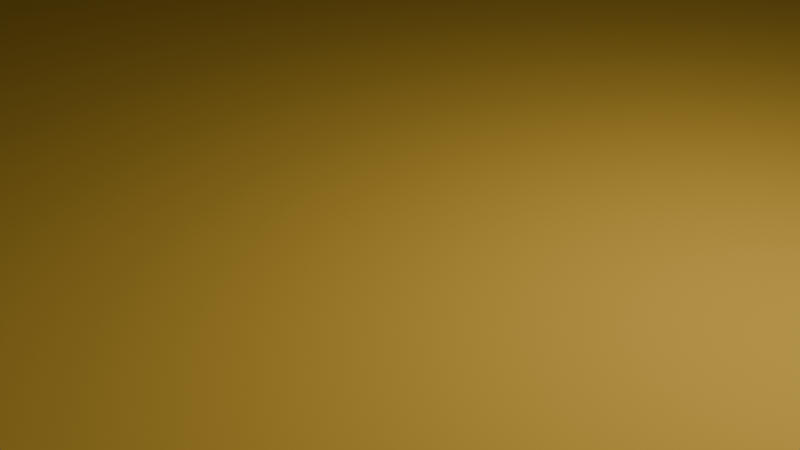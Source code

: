 # Source: Savannah.blend  (saved by Blender 4.5.87; exported with 4.5.12 LTS)
import bpy
from mathutils import Matrix  # noqa: F401  (used for matrix-valued properties, if any)

bpy.ops.wm.read_factory_settings(use_empty=True)
scene = bpy.context.scene
scene.name = 'Scene'

# ---- collections
col_collection = bpy.data.collections.new('Collection'); scene.collection.children.link(col_collection)
col_savannah_area = bpy.data.collections.new('Savannah Area'); scene.collection.children.link(col_savannah_area)

# ---- materials (node trees are filled in below, after node groups)
mat_mat_savannah_road = bpy.data.materials.new('mat_savannah_road')
mat_mat_savannah_base = bpy.data.materials.new('mat_savannah_base')
mat_mat_savannah_rocks = bpy.data.materials.new('mat_savannah_rocks')
mat_mat_savannah_tree = bpy.data.materials.new('mat_savannah_tree')
mat_mat_jeep_wheels = bpy.data.materials.new('mat_jeep_wheels')
mat_mat_chasis_body = bpy.data.materials.new('mat_chasis_body')

# ---- node groups
ng_road_generator = bpy.data.node_groups.new('Road Generator', 'GeometryNodeTree')
_s = ng_road_generator.interface.new_socket(name='Geometry', in_out='OUTPUT', socket_type='NodeSocketGeometry')
_s = ng_road_generator.interface.new_socket(name='Geometry', in_out='INPUT', socket_type='NodeSocketGeometry')
ng_road_generator.is_modifier = True
_N = ng_road_generator.nodes; _L = ng_road_generator.links
n0 = _N.new('NodeGroupInput'); n0.name = 'Group Input'; n0.location = (-509, 95)
n1 = _N.new('NodeGroupOutput'); n1.name = 'Group Output'; n1.location = (268, 5)
n2 = _N.new('GeometryNodeCurveToMesh'); n2.name = 'Curve to Mesh'; n2.location = (-29, 5)
n3 = _N.new('GeometryNodeCurvePrimitiveLine'); n3.name = 'Curve Line'; n3.location = (-418, -126)
n3.inputs[0].default_value = (-5.7, 0.0, 0.0)
n3.inputs[1].default_value = (4.7, 0.0, 0.0)
n4 = _N.new('GeometryNodeStoreNamedAttribute'); n4.name = 'Store Named Attribute'; n4.location = (-267, 116)
n4.inputs[2].default_value = 'GradientX'
n4.inputs[3].default_value = 1.0
n5 = _N.new('GeometryNodeStoreNamedAttribute'); n5.name = 'Store Named Attribute.001'; n5.location = (-217, -77)
n5.inputs[2].default_value = 'GradientY'
_L.new(n4.outputs[0], n2.inputs[0])
_L.new(n5.outputs[0], n2.inputs[1])
_L.new(n0.outputs[0], n4.inputs[0])
_L.new(n3.outputs[0], n5.inputs[0])
_L.new(n2.outputs[0], n1.inputs[0])
n1.is_active_output = True

# ---- material node trees
mat_mat_savannah_road.use_nodes = True; mat_mat_savannah_road.node_tree.nodes.clear()
_N = mat_mat_savannah_road.node_tree.nodes; _L = mat_mat_savannah_road.node_tree.links
n0 = _N.new('ShaderNodeBsdfPrincipled'); n0.name = 'Principled BSDF'; n0.location = (-255, 104)
n0.inputs[0].default_value = (0.6338, 0.4034, 0.0912, 1.0)
n0.inputs[2].default_value = 1.0
n1 = _N.new('ShaderNodeOutputMaterial'); n1.name = 'Material Output'; n1.location = (200, 100)
_L.new(n0.outputs[0], n1.inputs[0])
n1.is_active_output = True
mat_mat_savannah_base.use_nodes = True; mat_mat_savannah_base.node_tree.nodes.clear()
_N = mat_mat_savannah_base.node_tree.nodes; _L = mat_mat_savannah_base.node_tree.links
n0 = _N.new('ShaderNodeBsdfPrincipled'); n0.name = 'Principled BSDF'; n0.location = (-232, 126)
n0.inputs[0].default_value = (0.6964, 0.4312, 0.06168, 1.0)
n0.inputs[2].default_value = 1.0
n0.inputs[3].default_value = 1.0
n1 = _N.new('ShaderNodeOutputMaterial'); n1.name = 'Material Output'; n1.location = (200, 100)
_L.new(n0.outputs[0], n1.inputs[0])
n1.is_active_output = True
mat_mat_savannah_rocks.use_nodes = True; mat_mat_savannah_rocks.node_tree.nodes.clear()
_N = mat_mat_savannah_rocks.node_tree.nodes; _L = mat_mat_savannah_rocks.node_tree.links
n0 = _N.new('ShaderNodeBsdfPrincipled'); n0.name = 'Principled BSDF'; n0.location = (-200, 100)
n0.inputs[0].default_value = (0.2639, 0.2639, 0.2639, 1.0)
n0.inputs[2].default_value = 1.0
n1 = _N.new('ShaderNodeOutputMaterial'); n1.name = 'Material Output'; n1.location = (200, 100)
_L.new(n0.outputs[0], n1.inputs[0])
n1.is_active_output = True
mat_mat_savannah_tree.use_nodes = True; mat_mat_savannah_tree.node_tree.nodes.clear()
_N = mat_mat_savannah_tree.node_tree.nodes; _L = mat_mat_savannah_tree.node_tree.links
n0 = _N.new('ShaderNodeBsdfPrincipled'); n0.name = 'Principled BSDF'; n0.location = (-200, 100)
n0.inputs[0].default_value = (0.2706, 0.07846, 0.04273, 1.0)
n0.inputs[2].default_value = 1.0
n1 = _N.new('ShaderNodeOutputMaterial'); n1.name = 'Material Output'; n1.location = (200, 100)
_L.new(n0.outputs[0], n1.inputs[0])
n1.is_active_output = True
mat_mat_jeep_wheels.use_nodes = True; mat_mat_jeep_wheels.node_tree.nodes.clear()
_N = mat_mat_jeep_wheels.node_tree.nodes; _L = mat_mat_jeep_wheels.node_tree.links
n0 = _N.new('ShaderNodeBsdfPrincipled'); n0.name = 'Principled BSDF'; n0.location = (-200, 100)
n0.inputs[0].default_value = (0.0, 0.0, 0.0, 1.0)
n0.inputs[2].default_value = 1.0
n1 = _N.new('ShaderNodeOutputMaterial'); n1.name = 'Material Output'; n1.location = (200, 100)
_L.new(n0.outputs[0], n1.inputs[0])
n1.is_active_output = True
mat_mat_chasis_body.use_nodes = True; mat_mat_chasis_body.node_tree.nodes.clear()
_N = mat_mat_chasis_body.node_tree.nodes; _L = mat_mat_chasis_body.node_tree.links
n0 = _N.new('ShaderNodeBsdfPrincipled'); n0.name = 'Principled BSDF'; n0.location = (-200, 100)
n0.inputs[0].default_value = (0.9185, 0.07064, 0.02563, 1.0)
n0.inputs[2].default_value = 1.0
n1 = _N.new('ShaderNodeOutputMaterial'); n1.name = 'Material Output'; n1.location = (200, 100)
_L.new(n0.outputs[0], n1.inputs[0])
n1.is_active_output = True

# ---- world
world_world = bpy.data.worlds.new('World'); scene.world = world_world
world_world.use_nodes = True; world_world.node_tree.nodes.clear()
_N = world_world.node_tree.nodes; _L = world_world.node_tree.links
n0 = _N.new('ShaderNodeOutputWorld'); n0.name = 'World Output'; n0.location = (200, 100)
n1 = _N.new('ShaderNodeBackground'); n1.name = 'Background'; n1.location = (-200, 100)
n1.inputs[0].default_value = (0.05088, 0.05088, 0.05088, 1.0)
_L.new(n1.outputs[0], n0.inputs[0])
n0.is_active_output = True
world_world.color = (0.05088, 0.05088, 0.05088)
world_world.sun_shadow_jitter_overblur = 0.0

# ---- cameras
cam_camera = bpy.data.cameras.new('Camera')
cam_camera.clip_end = 100.0
cam_camera.ortho_scale = 7.314

# ---- lights
light_light = bpy.data.lights.new('Light', 'POINT')
light_light.energy = 1000.0
light_light.shadow_soft_size = 0.1

# ---- meshes
me_cube_001 = bpy.data.meshes.new('Cube.001')
me_cube_001.from_pydata([(-151.2, -151.1, -1.596), (-151.2, -151.1, 1.596), (-151.2, 151.1, -1.596), (-151.2, 151.1, 1.596), (151.2, -151.1, -1.596), (151.2, -151.1, 1.596), (151.2, 151.1, -1.596), (151.2, 151.1, 1.596)], [], [(0, 1, 3, 2), (2, 3, 7, 6), (6, 7, 5, 4), (4, 5, 1, 0), (2, 6, 4, 0), (7, 3, 1, 5)])
_uv = me_cube_001.uv_layers.new(name='UVMap')
_uv.uv.foreach_set('vector', [0.375, 0.0, 0.625, 0.0, 0.625, 0.25, 0.375, 0.25, 0.375, 0.25, 0.625, 0.25, 0.625, 0.5, 0.375, 0.5, 0.375, 0.5, 0.625, 0.5, 0.625, 0.75, 0.375, 0.75, 0.375, 0.75, 0.625, 0.75, 0.625, 1.0, 0.375, 1.0, 0.125, 0.5, 0.375, 0.5, 0.375, 0.75, 0.125, 0.75, 0.625, 0.5, 0.875, 0.5, 0.875, 0.75, 0.625, 0.75])
me_cube_001.materials.append(mat_mat_savannah_base)
me_cube_001.update()
me_cube_020 = bpy.data.meshes.new('Cube.020')
me_cube_020.from_pydata([(-2.835, -1.308, -3.884), (-2.595, -1.049, -0.722), (-1.18, 2.245, -3.497), (-0.9849, 2.386, -0.3867), (3.964, -3.264, -3.896), (2.472, -1.964, -0.3128), (4.08, 2.064, -3.675), (2.32, 1.712, -0.2567), (-2.719, 1.139, -3.974), (-2.835, -0.1929, -3.884), (-2.812, -1.268, -2.808), (-2.644, -1.004, -1.933), (-2.493, -0.02643, -0.524), (-1.485, 0.8943, -0.09231), (-0.4734, 2.964, -1.818), (-0.7329, 2.728, -2.678), (1.996, 2.391, -3.628), (0.5489, 2.633, -3.504), (0.4162, 2.305, -0.359), (1.374, 1.966, -0.1532), (4.407, 1.119, -1.678), (4.596, 1.627, -3.046), (4.189, -1.823, -3.614), (3.896, 0.4762, -3.382), (2.418, 0.358, -0.0377), (2.416, -0.7307, 0.02196), (3.77, -2.681, -1.202), (3.954, -3.266, -2.791), (0.2463, -2.994, -4.536), (2.565, -3.232, -4.003), (1.57, -2.153, -0.09953), (-0.0003169, -1.791, -0.4006), (1.413, 0.4146, 0.5473), (1.453, -0.7741, 0.5797), (0.268, 0.7873, 0.1705), (-0.04831, -0.2931, 0.061), (-0.2874, 1.231, -3.568), (-0.2962, -1.101, -3.952), (1.741, 0.8946, -3.389), (2.033, -1.474, -3.632), (2.559, -3.234, -2.895), (0.2463, -2.994, -3.421), (2.491, -3.27, -1.712), (0.3724, -3.063, -2.16), (4.445, 0.01247, -2.735), (4.758, -2.303, -2.957), (4.372, -0.3851, -1.317), (4.513, -1.922, -1.402), (0.5502, 2.629, -2.539), (2.095, 2.186, -2.934), (0.6154, 2.579, -1.529), (2.289, 2.085, -1.88), (-2.823, -0.1722, -2.789), (-2.585, 1.457, -3.078), (-2.595, 0.06629, -1.837), (-2.365, 1.654, -2.118)], [], [(55, 13, 3, 14), (51, 19, 7, 20), (47, 25, 5, 26), (43, 31, 1, 11), (39, 22, 4, 29), (35, 12, 1, 31), (25, 33, 30, 5), (33, 35, 31, 30), (7, 19, 32, 24), (24, 32, 33, 25), (19, 18, 34, 32), (32, 34, 35, 33), (18, 3, 13, 34), (34, 13, 12, 35), (9, 37, 28, 0), (37, 39, 29, 28), (2, 17, 36, 8), (8, 36, 37, 9), (17, 16, 38, 36), (36, 38, 39, 37), (16, 6, 23, 38), (38, 23, 22, 39), (28, 41, 10, 0), (41, 43, 11, 10), (4, 27, 40, 29), (29, 40, 41, 28), (27, 26, 42, 40), (40, 42, 43, 41), (26, 5, 30, 42), (42, 30, 31, 43), (22, 45, 27, 4), (45, 47, 26, 27), (6, 21, 44, 23), (23, 44, 45, 22), (21, 20, 46, 44), (44, 46, 47, 45), (20, 7, 24, 46), (46, 24, 25, 47), (16, 49, 21, 6), (49, 51, 20, 21), (2, 15, 48, 17), (17, 48, 49, 16), (15, 14, 50, 48), (48, 50, 51, 49), (14, 3, 18, 50), (50, 18, 19, 51), (8, 53, 15, 2), (53, 55, 14, 15), (0, 10, 52, 9), (9, 52, 53, 8), (10, 11, 54, 52), (52, 54, 55, 53), (11, 1, 12, 54), (54, 12, 13, 55)])
_uv = me_cube_020.uv_layers.new(name='UVMap')
_uv.uv.foreach_set('vector', [0.5417, 0.1667, 0.625, 0.1667, 0.625, 0.25, 0.5417, 0.25, 0.5417, 0.4167, 0.625, 0.4167, 0.625, 0.5, 0.5417, 0.5, 0.5417, 0.6667, 0.625, 0.6667, 0.625, 0.75, 0.5417, 0.75, 0.5417, 0.9167, 0.625, 0.9167, 0.625, 1.0, 0.5417, 1.0, 0.2917, 0.6667, 0.375, 0.6667, 0.375, 0.75, 0.2917, 0.75, 0.7917, 0.6667, 0.875, 0.6667, 0.875, 0.75, 0.7917, 0.75, 0.625, 0.6667, 0.7083, 0.6667, 0.7083, 0.75, 0.625, 0.75, 0.7083, 0.6667, 0.7917, 0.6667, 0.7917, 0.75, 0.7083, 0.75, 0.625, 0.5, 0.7083, 0.5, 0.7083, 0.5833, 0.625, 0.5833, 0.625, 0.5833, 0.7083, 0.5833, 0.7083, 0.6667, 0.625, 0.6667, 0.7083, 0.5, 0.7917, 0.5, 0.7917, 0.5833, 0.7083, 0.5833, 0.7083, 0.5833, 0.7917, 0.5833, 0.7917, 0.6667, 0.7083, 0.6667, 0.7917, 0.5, 0.875, 0.5, 0.875, 0.5833, 0.7917, 0.5833, 0.7917, 0.5833, 0.875, 0.5833, 0.875, 0.6667, 0.7917, 0.6667, 0.125, 0.6667, 0.2083, 0.6667, 0.2083, 0.75, 0.125, 0.75, 0.2083, 0.6667, 0.2917, 0.6667, 0.2917, 0.75, 0.2083, 0.75, 0.125, 0.5, 0.2083, 0.5, 0.2083, 0.5833, 0.125, 0.5833, 0.125, 0.5833, 0.2083, 0.5833, 0.2083, 0.6667, 0.125, 0.6667, 0.2083, 0.5, 0.2917, 0.5, 0.2917, 0.5833, 0.2083, 0.5833, 0.2083, 0.5833, 0.2917, 0.5833, 0.2917, 0.6667, 0.2083, 0.6667, 0.2917, 0.5, 0.375, 0.5, 0.375, 0.5833, 0.2917, 0.5833, 0.2917, 0.5833, 0.375, 0.5833, 0.375, 0.6667, 0.2917, 0.6667, 0.375, 0.9167, 0.4583, 0.9167, 0.4583, 1.0, 0.375, 1.0, 0.4583, 0.9167, 0.5417, 0.9167, 0.5417, 1.0, 0.4583, 1.0, 0.375, 0.75, 0.4583, 0.75, 0.4583, 0.8333, 0.375, 0.8333, 0.375, 0.8333, 0.4583, 0.8333, 0.4583, 0.9167, 0.375, 0.9167, 0.4583, 0.75, 0.5417, 0.75, 0.5417, 0.8333, 0.4583, 0.8333, 0.4583, 0.8333, 0.5417, 0.8333, 0.5417, 0.9167, 0.4583, 0.9167, 0.5417, 0.75, 0.625, 0.75, 0.625, 0.8333, 0.5417, 0.8333, 0.5417, 0.8333, 0.625, 0.8333, 0.625, 0.9167, 0.5417, 0.9167, 0.375, 0.6667, 0.4583, 0.6667, 0.4583, 0.75, 0.375, 0.75, 0.4583, 0.6667, 0.5417, 0.6667, 0.5417, 0.75, 0.4583, 0.75, 0.375, 0.5, 0.4583, 0.5, 0.4583, 0.5833, 0.375, 0.5833, 0.375, 0.5833, 0.4583, 0.5833, 0.4583, 0.6667, 0.375, 0.6667, 0.4583, 0.5, 0.5417, 0.5, 0.5417, 0.5833, 0.4583, 0.5833, 0.4583, 0.5833, 0.5417, 0.5833, 0.5417, 0.6667, 0.4583, 0.6667, 0.5417, 0.5, 0.625, 0.5, 0.625, 0.5833, 0.5417, 0.5833, 0.5417, 0.5833, 0.625, 0.5833, 0.625, 0.6667, 0.5417, 0.6667, 0.375, 0.4167, 0.4583, 0.4167, 0.4583, 0.5, 0.375, 0.5, 0.4583, 0.4167, 0.5417, 0.4167, 0.5417, 0.5, 0.4583, 0.5, 0.375, 0.25, 0.4583, 0.25, 0.4583, 0.3333, 0.375, 0.3333, 0.375, 0.3333, 0.4583, 0.3333, 0.4583, 0.4167, 0.375, 0.4167, 0.4583, 0.25, 0.5417, 0.25, 0.5417, 0.3333, 0.4583, 0.3333, 0.4583, 0.3333, 0.5417, 0.3333, 0.5417, 0.4167, 0.4583, 0.4167, 0.5417, 0.25, 0.625, 0.25, 0.625, 0.3333, 0.5417, 0.3333, 0.5417, 0.3333, 0.625, 0.3333, 0.625, 0.4167, 0.5417, 0.4167, 0.375, 0.1667, 0.4583, 0.1667, 0.4583, 0.25, 0.375, 0.25, 0.4583, 0.1667, 0.5417, 0.1667, 0.5417, 0.25, 0.4583, 0.25, 0.375, 0.0, 0.4583, 0.0, 0.4583, 0.08333, 0.375, 0.08333, 0.375, 0.08333, 0.4583, 0.08333, 0.4583, 0.1667, 0.375, 0.1667, 0.4583, 0.0, 0.5417, 0.0, 0.5417, 0.08333, 0.4583, 0.08333, 0.4583, 0.08333, 0.5417, 0.08333, 0.5417, 0.1667, 0.4583, 0.1667, 0.5417, 0.0, 0.625, 0.0, 0.625, 0.08333, 0.5417, 0.08333, 0.5417, 0.08333, 0.625, 0.08333, 0.625, 0.1667, 0.5417, 0.1667])
me_cube_020.materials.append(mat_mat_savannah_rocks)
me_cube_020.update()
me_cube_017 = bpy.data.meshes.new('Cube.017')
me_cube_017.from_pydata([(-0.9971, -0.9665, -0.9586), (-0.5577, -0.3971, -0.2638), (-1.001, 1.015, -0.9874), (-0.5629, 0.4035, -0.2922), (0.995, -0.9645, -0.9552), (0.2469, -0.3971, -0.2638), (0.9968, 1.016, -0.9856), (0.2443, 0.4035, -0.2922), (0.0906, -1.8, 5.14), (0.1077, -1.126, 5.169), (0.7779, -1.126, 5.169), (0.768, -1.8, 5.14), (0.8803, -4.369, 6.356), (0.8889, -3.667, 6.372), (1.559, -3.667, 6.372), (1.558, -4.369, 6.356), (2.188, -3.619, 7.86), (2.188, -2.948, 7.86), (2.871, -2.965, 7.86), (2.859, -3.619, 7.86), (0.7131, -0.8958, 4.428), (0.7093, -1.574, 4.415), (0.02828, -1.574, 4.415), (0.03463, -0.8958, 4.428), (-1.495, 1.296, 5.877), (-0.7263, 1.257, 5.905), (-0.7864, 1.527, 5.132), (-1.564, 1.561, 5.09), (-1.684, 3.016, 7.007), (-0.9421, 2.912, 6.993), (-0.9642, 3.27, 6.245), (-1.717, 3.387, 6.247), (-1.209, 4.067, 8.086), (-0.5136, 4.014, 8.069), (-0.5453, 4.311, 7.349), (-1.243, 4.393, 7.366), (-0.4436, 4.661, 8.791), (0.2521, 4.661, 8.791), (0.4245, 5.103, 8.281), (-0.2712, 5.103, 8.281), (2.426, -3.883, 7.353), (1.75, -3.89, 7.351), (1.75, -3.212, 7.351), (2.426, -3.207, 7.353), (2.727, -3.072, 8.575), (2.727, -2.402, 8.575), (3.397, -2.402, 8.575), (3.397, -3.072, 8.575), (1.465, -3.619, 8.491), (1.465, -2.948, 8.491), (1.019, -3.212, 7.99), (1.019, -3.89, 7.99), (0.7148, -3.665, 9.156), (0.7148, -2.981, 9.156), (0.2524, -3.248, 8.651), (0.2524, -3.939, 8.651), (-0.8411, 2.304, 5.573), (-0.8028, 1.985, 6.343), (-1.567, 2.054, 6.334), (-1.617, 2.37, 5.55), (-1.495, 1.296, 5.877), (-0.7263, 1.257, 5.905), (-0.8028, 1.985, 6.343), (-1.567, 2.054, 6.334), (0.4473, 0.213, 7.371), (1.184, 0.217, 7.37), (1.153, 0.9508, 7.847), (0.4012, 0.9452, 7.847), (-1.481, 3.484, 7.496), (-1.509, 3.847, 6.759), (-0.7644, 3.395, 7.476), (-0.7846, 3.735, 6.746), (0.6554, 2.162, 8.948), (-0.1316, 2.307, 8.741), (0.1879, 2.797, 9.237), (-0.5707, 2.941, 9.039), (-0.2572, 4.324, 10.01), (0.4367, 4.29, 9.976), (0.409, 5.036, 9.813), (-0.2849, 5.07, 9.85), (0.2203, 1.399, 7.13), (0.2863, 0.6859, 6.686), (-0.4385, 0.6891, 6.687), (-0.515, 1.408, 7.134), (0.6747, 1.159, 7.488), (0.7261, 0.4386, 7.031), (-0.003941, 0.4392, 7.031), (-0.06875, 1.16, 7.488), (-0.5074, 1.963, 8.257), (-0.9583, 2.208, 7.896), (-0.2252, 2.171, 7.883), (0.2362, 1.958, 8.255)], [], [(0, 1, 3, 2), (2, 3, 7, 6), (6, 7, 5, 4), (4, 5, 1, 0), (2, 6, 4, 0), (21, 20, 10, 11), (9, 8, 12, 13), (23, 22, 8, 9), (22, 21, 11, 8), (23, 9, 24, 27), (41, 40, 19, 16), (8, 11, 15, 12), (10, 9, 13, 14), (11, 10, 14, 15), (19, 18, 46, 47), (43, 42, 17, 18), (40, 43, 18, 19), (17, 42, 50, 49), (7, 3, 23, 20), (1, 5, 21, 22), (3, 1, 22, 23), (5, 7, 20, 21), (57, 56, 30, 29), (9, 10, 25, 24), (20, 23, 27, 26), (10, 20, 26, 25), (69, 68, 32, 35), (59, 58, 28, 31), (58, 57, 29, 28), (56, 59, 31, 30), (34, 35, 39, 38), (68, 70, 33, 32), (71, 69, 35, 34), (70, 71, 34, 33), (39, 36, 76, 79), (33, 34, 38, 37), (35, 32, 36, 39), (32, 33, 37, 36), (13, 12, 41, 42), (15, 14, 43, 40), (14, 13, 42, 43), (12, 15, 40, 41), (46, 45, 44, 47), (17, 16, 44, 45), (16, 19, 47, 44), (18, 17, 45, 46), (51, 48, 52, 55), (16, 17, 49, 48), (41, 16, 48, 51), (42, 41, 51, 50), (54, 55, 52, 53), (48, 49, 53, 52), (50, 51, 55, 54), (49, 50, 54, 53), (26, 27, 59, 56), (85, 84, 66, 65), (27, 24, 58, 59), (25, 26, 56, 57), (58, 24, 60, 63), (25, 57, 62, 61), (64, 65, 66, 67), (86, 85, 65, 64), (87, 86, 64, 67), (84, 87, 67, 66), (30, 71, 74, 72), (30, 31, 69, 71), (28, 29, 70, 68), (31, 28, 68, 69), (73, 72, 74, 75), (71, 70, 75, 74), (70, 29, 73, 75), (29, 30, 72, 73), (78, 79, 76, 77), (36, 37, 77, 76), (38, 39, 79, 78), (37, 38, 78, 77), (57, 58, 83, 80), (58, 24, 82, 83), (24, 25, 81, 82), (25, 57, 80, 81), (87, 84, 91, 88), (83, 82, 86, 87), (82, 81, 85, 86), (81, 80, 84, 85), (90, 89, 88, 91), (84, 80, 90, 91), (80, 83, 89, 90), (83, 87, 88, 89)])
_uv = me_cube_017.uv_layers.new(name='UVMap')
_uv.uv.foreach_set('vector', [0.375, 0.0, 0.625, 0.0, 0.625, 0.25, 0.375, 0.25, 0.375, 0.25, 0.625, 0.25, 0.625, 0.5, 0.375, 0.5, 0.375, 0.5, 0.625, 0.5, 0.625, 0.75, 0.375, 0.75, 0.375, 0.75, 0.625, 0.75, 0.625, 1.0, 0.375, 1.0, 0.125, 0.5, 0.375, 0.5, 0.375, 0.75, 0.125, 0.75, 0.625, 0.75, 0.625, 0.5, 0.625, 0.5, 0.625, 0.75, 0.625, 0.25, 0.625, 0.0, 0.625, 0.0, 0.625, 0.25, 0.625, 0.25, 0.625, 0.0, 0.625, 0.0, 0.625, 0.25, 0.625, 1.0, 0.625, 0.75, 0.625, 0.75, 0.625, 1.0, 0.625, 0.25, 0.625, 0.25, 0.625, 0.25, 0.625, 0.25, 0.625, 1.0, 0.625, 0.75, 0.625, 0.75, 0.625, 1.0, 0.625, 1.0, 0.625, 0.75, 0.625, 0.75, 0.625, 1.0, 0.625, 0.5, 0.625, 0.25, 0.625, 0.25, 0.625, 0.5, 0.625, 0.75, 0.625, 0.5, 0.625, 0.5, 0.625, 0.75, 0.625, 0.75, 0.625, 0.5, 0.625, 0.5, 0.625, 0.75, 0.625, 0.5, 0.625, 0.25, 0.625, 0.25, 0.625, 0.5, 0.625, 0.75, 0.625, 0.5, 0.625, 0.5, 0.625, 0.75, 0.625, 0.25, 0.625, 0.25, 0.625, 0.25, 0.625, 0.25, 0.625, 0.5, 0.625, 0.25, 0.625, 0.25, 0.625, 0.5, 0.625, 1.0, 0.625, 0.75, 0.625, 0.75, 0.625, 1.0, 0.625, 0.25, 0.625, 0.0, 0.625, 0.0, 0.625, 0.25, 0.625, 0.75, 0.625, 0.5, 0.625, 0.5, 0.625, 0.75, 0.625, 0.5, 0.625, 0.5, 0.625, 0.5, 0.625, 0.5, 0.625, 0.25, 0.625, 0.5, 0.625, 0.5, 0.625, 0.25, 0.625, 0.5, 0.625, 0.25, 0.625, 0.25, 0.625, 0.5, 0.625, 0.5, 0.625, 0.5, 0.625, 0.5, 0.625, 0.5, 0.625, 0.25, 0.625, 0.25, 0.625, 0.25, 0.625, 0.25, 0.625, 0.25, 0.625, 0.25, 0.625, 0.25, 0.625, 0.25, 0.625, 0.25, 0.625, 0.5, 0.625, 0.5, 0.625, 0.25, 0.625, 0.5, 0.625, 0.25, 0.625, 0.25, 0.625, 0.5, 0.625, 0.5, 0.625, 0.25, 0.625, 0.25, 0.625, 0.5, 0.625, 0.25, 0.625, 0.5, 0.625, 0.5, 0.625, 0.25, 0.625, 0.5, 0.625, 0.25, 0.625, 0.25, 0.625, 0.5, 0.625, 0.5, 0.625, 0.5, 0.625, 0.5, 0.625, 0.5, 0.625, 0.25, 0.625, 0.25, 0.625, 0.25, 0.625, 0.25, 0.625, 0.5, 0.625, 0.5, 0.625, 0.5, 0.625, 0.5, 0.625, 0.25, 0.625, 0.25, 0.625, 0.25, 0.625, 0.25, 0.625, 0.25, 0.625, 0.5, 0.625, 0.5, 0.625, 0.25, 0.625, 0.25, 0.625, 0.0, 0.625, 0.0, 0.625, 0.25, 0.625, 0.75, 0.625, 0.5, 0.625, 0.5, 0.625, 0.75, 0.625, 0.5, 0.625, 0.25, 0.625, 0.25, 0.625, 0.5, 0.625, 1.0, 0.625, 0.75, 0.625, 0.75, 0.625, 1.0, 0.625, 0.5, 0.875, 0.5, 0.875, 0.75, 0.625, 0.75, 0.625, 0.25, 0.625, 0.0, 0.625, 0.0, 0.625, 0.25, 0.625, 1.0, 0.625, 0.75, 0.625, 0.75, 0.625, 1.0, 0.625, 0.5, 0.625, 0.25, 0.625, 0.25, 0.625, 0.5, 0.625, 1.0, 0.625, 1.0, 0.625, 1.0, 0.625, 1.0, 0.625, 0.0, 0.625, 0.25, 0.625, 0.25, 0.625, 0.0, 0.625, 1.0, 0.625, 1.0, 0.625, 1.0, 0.625, 1.0, 0.625, 0.25, 0.625, 0.0, 0.625, 0.0, 0.625, 0.25, 0.625, 0.25, 0.625, 0.0, 0.625, 0.0, 0.625, 0.25, 0.625, 0.0, 0.625, 0.25, 0.625, 0.25, 0.625, 0.0, 0.625, 0.25, 0.625, 0.0, 0.625, 0.0, 0.625, 0.25, 0.625, 0.25, 0.625, 0.25, 0.625, 0.25, 0.625, 0.25, 0.625, 0.5, 0.625, 0.25, 0.625, 0.25, 0.625, 0.5, 0.625, 0.5, 0.625, 0.5, 0.625, 0.5, 0.625, 0.5, 0.625, 0.25, 0.625, 0.25, 0.625, 0.25, 0.625, 0.25, 0.625, 0.5, 0.625, 0.5, 0.625, 0.5, 0.625, 0.5, 0.625, 0.25, 0.625, 0.25, 0.625, 0.25, 0.625, 0.25, 0.625, 0.5, 0.625, 0.5, 0.625, 0.5, 0.625, 0.5, 0.625, 0.25, 0.625, 0.5, 0.625, 0.5, 0.625, 0.25, 0.625, 0.25, 0.625, 0.5, 0.625, 0.5, 0.625, 0.25, 0.625, 0.25, 0.625, 0.25, 0.625, 0.25, 0.625, 0.25, 0.625, 0.5, 0.625, 0.25, 0.625, 0.25, 0.625, 0.5, 0.625, 0.5, 0.625, 0.5, 0.625, 0.5, 0.625, 0.5, 0.625, 0.5, 0.625, 0.25, 0.625, 0.25, 0.625, 0.5, 0.625, 0.25, 0.625, 0.5, 0.625, 0.5, 0.625, 0.25, 0.625, 0.25, 0.625, 0.25, 0.625, 0.25, 0.625, 0.25, 0.625, 0.5, 0.625, 0.5, 0.625, 0.5, 0.625, 0.5, 0.625, 0.5, 0.625, 0.5, 0.625, 0.5, 0.625, 0.5, 0.625, 0.5, 0.625, 0.5, 0.625, 0.5, 0.625, 0.5, 0.625, 0.5, 0.625, 0.5, 0.625, 0.5, 0.625, 0.5, 0.625, 0.5, 0.625, 0.25, 0.625, 0.25, 0.625, 0.5, 0.625, 0.25, 0.625, 0.5, 0.625, 0.5, 0.625, 0.25, 0.625, 0.5, 0.625, 0.25, 0.625, 0.25, 0.625, 0.5, 0.625, 0.5, 0.625, 0.5, 0.625, 0.5, 0.625, 0.5, 0.625, 0.5, 0.625, 0.25, 0.625, 0.25, 0.625, 0.5, 0.625, 0.25, 0.625, 0.25, 0.625, 0.25, 0.625, 0.25, 0.625, 0.25, 0.625, 0.5, 0.625, 0.5, 0.625, 0.25, 0.625, 0.5, 0.625, 0.5, 0.625, 0.5, 0.625, 0.5, 0.625, 0.25, 0.625, 0.5, 0.625, 0.5, 0.625, 0.25, 0.625, 0.25, 0.625, 0.25, 0.625, 0.25, 0.625, 0.25, 0.625, 0.25, 0.625, 0.5, 0.625, 0.5, 0.625, 0.25, 0.625, 0.5, 0.625, 0.5, 0.625, 0.5, 0.625, 0.5, 0.625, 0.5, 0.625, 0.25, 0.625, 0.25, 0.625, 0.5, 0.625, 0.5, 0.625, 0.5, 0.625, 0.5, 0.625, 0.5, 0.625, 0.5, 0.625, 0.25, 0.625, 0.25, 0.625, 0.5, 0.625, 0.25, 0.625, 0.25, 0.625, 0.25, 0.625, 0.25])
me_cube_017.materials.append(mat_mat_savannah_tree)
me_cube_017.update()
me_cylinder_003 = bpy.data.meshes.new('Cylinder.003')
me_cylinder_003.from_pydata([(7.42e-08, 1.0, -0.2619), (-3.725e-08, 1.0, 0.2619), (0.1951, 0.9808, -0.2619), (0.1951, 0.9808, 0.2619), (0.3827, 0.9239, -0.2619), (0.3827, 0.9239, 0.2619), (0.5556, 0.8315, -0.2619), (0.5556, 0.8315, 0.2619), (0.7071, 0.7071, -0.2619), (0.7071, 0.7071, 0.2619), (0.8315, 0.5556, -0.2619), (0.8315, 0.5556, 0.2619), (0.9239, 0.3827, -0.2619), (0.9239, 0.3827, 0.2619), (0.9808, 0.1951, -0.2619), (0.9808, 0.1951, 0.2619), (1.0, -1.631e-07, -0.2619), (1.0, 9.499e-08, 0.2619), (0.9808, -0.1951, -0.2619), (0.9808, -0.1951, 0.2619), (0.9239, -0.3827, -0.2619), (0.9239, -0.3827, 0.2619), (0.8315, -0.5556, -0.2619), (0.8315, -0.5556, 0.2619), (0.7071, -0.7071, -0.2619), (0.7071, -0.7071, 0.2619), (0.5556, -0.8315, -0.2619), (0.5556, -0.8315, 0.2619), (0.3827, -0.9239, -0.2619), (0.3827, -0.9239, 0.2619), (0.1951, -0.9808, -0.2619), (0.1951, -0.9808, 0.2619), (7.42e-08, -1.0, -0.2619), (-3.725e-08, -1.0, 0.2619), (-0.1951, -0.9808, -0.2619), (-0.1951, -0.9808, 0.2619), (-0.3827, -0.9239, -0.2619), (-0.3827, -0.9239, 0.2619), (-0.5556, -0.8315, -0.2619), (-0.5556, -0.8315, 0.2619), (-0.7071, -0.7071, -0.2619), (-0.7071, -0.7071, 0.2619), (-0.8315, -0.5556, -0.2619), (-0.8315, -0.5556, 0.2619), (-0.9239, -0.3827, -0.2619), (-0.9239, -0.3827, 0.2619), (-0.9808, -0.1951, -0.2619), (-0.9808, -0.1951, 0.2619), (-1.0, -1.631e-07, -0.2619), (-1.0, 9.499e-08, 0.2619), (-0.9808, 0.1951, -0.2619), (-0.9808, 0.1951, 0.2619), (-0.9239, 0.3827, -0.2619), (-0.9239, 0.3827, 0.2619), (-0.8315, 0.5556, -0.2619), (-0.8315, 0.5556, 0.2619), (-0.7071, 0.7071, -0.2619), (-0.7071, 0.7071, 0.2619), (-0.5556, 0.8315, -0.2619), (-0.5556, 0.8315, 0.2619), (-0.3827, 0.9239, -0.2619), (-0.3827, 0.9239, 0.2619), (-0.1951, 0.9808, -0.2619), (-0.1951, 0.9808, 0.2619)], [], [(0, 1, 3, 2), (2, 3, 5, 4), (4, 5, 7, 6), (6, 7, 9, 8), (8, 9, 11, 10), (10, 11, 13, 12), (12, 13, 15, 14), (14, 15, 17, 16), (16, 17, 19, 18), (18, 19, 21, 20), (20, 21, 23, 22), (22, 23, 25, 24), (24, 25, 27, 26), (26, 27, 29, 28), (28, 29, 31, 30), (30, 31, 33, 32), (32, 33, 35, 34), (34, 35, 37, 36), (36, 37, 39, 38), (38, 39, 41, 40), (40, 41, 43, 42), (42, 43, 45, 44), (44, 45, 47, 46), (46, 47, 49, 48), (48, 49, 51, 50), (50, 51, 53, 52), (52, 53, 55, 54), (54, 55, 57, 56), (56, 57, 59, 58), (58, 59, 61, 60), (3, 1, 63, 61, 59, 57, 55, 53, 51, 49, 47, 45, 43, 41, 39, 37, 35, 33, 31, 29, 27, 25, 23, 21, 19, 17, 15, 13, 11, 9, 7, 5), (60, 61, 63, 62), (62, 63, 1, 0), (0, 2, 4, 6, 8, 10, 12, 14, 16, 18, 20, 22, 24, 26, 28, 30, 32, 34, 36, 38, 40, 42, 44, 46, 48, 50, 52, 54, 56, 58, 60, 62)])
_uv = me_cylinder_003.uv_layers.new(name='UVMap')
_uv.uv.foreach_set('vector', [1.0, 0.5, 1.0, 1.0, 0.9688, 1.0, 0.9688, 0.5, 0.9688, 0.5, 0.9688, 1.0, 0.9375, 1.0, 0.9375, 0.5, 0.9375, 0.5, 0.9375, 1.0, 0.9062, 1.0, 0.9062, 0.5, 0.9062, 0.5, 0.9062, 1.0, 0.875, 1.0, 0.875, 0.5, 0.875, 0.5, 0.875, 1.0, 0.8438, 1.0, 0.8438, 0.5, 0.8438, 0.5, 0.8438, 1.0, 0.8125, 1.0, 0.8125, 0.5, 0.8125, 0.5, 0.8125, 1.0, 0.7812, 1.0, 0.7812, 0.5, 0.7812, 0.5, 0.7812, 1.0, 0.75, 1.0, 0.75, 0.5, 0.75, 0.5, 0.75, 1.0, 0.7188, 1.0, 0.7188, 0.5, 0.7188, 0.5, 0.7188, 1.0, 0.6875, 1.0, 0.6875, 0.5, 0.6875, 0.5, 0.6875, 1.0, 0.6562, 1.0, 0.6562, 0.5, 0.6562, 0.5, 0.6562, 1.0, 0.625, 1.0, 0.625, 0.5, 0.625, 0.5, 0.625, 1.0, 0.5938, 1.0, 0.5938, 0.5, 0.5938, 0.5, 0.5938, 1.0, 0.5625, 1.0, 0.5625, 0.5, 0.5625, 0.5, 0.5625, 1.0, 0.5312, 1.0, 0.5312, 0.5, 0.5312, 0.5, 0.5312, 1.0, 0.5, 1.0, 0.5, 0.5, 0.5, 0.5, 0.5, 1.0, 0.4688, 1.0, 0.4688, 0.5, 0.4688, 0.5, 0.4688, 1.0, 0.4375, 1.0, 0.4375, 0.5, 0.4375, 0.5, 0.4375, 1.0, 0.4062, 1.0, 0.4062, 0.5, 0.4062, 0.5, 0.4062, 1.0, 0.375, 1.0, 0.375, 0.5, 0.375, 0.5, 0.375, 1.0, 0.3438, 1.0, 0.3438, 0.5, 0.3438, 0.5, 0.3438, 1.0, 0.3125, 1.0, 0.3125, 0.5, 0.3125, 0.5, 0.3125, 1.0, 0.2812, 1.0, 0.2812, 0.5, 0.2812, 0.5, 0.2812, 1.0, 0.25, 1.0, 0.25, 0.5, 0.25, 0.5, 0.25, 1.0, 0.2188, 1.0, 0.2188, 0.5, 0.2188, 0.5, 0.2188, 1.0, 0.1875, 1.0, 0.1875, 0.5, 0.1875, 0.5, 0.1875, 1.0, 0.1562, 1.0, 0.1562, 0.5, 0.1562, 0.5, 0.1562, 1.0, 0.125, 1.0, 0.125, 0.5, 0.125, 0.5, 0.125, 1.0, 0.09375, 1.0, 0.09375, 0.5, 0.09375, 0.5, 0.09375, 1.0, 0.0625, 1.0, 0.0625, 0.5, 0.2968, 0.4854, 0.25, 0.49, 0.2032, 0.4854, 0.1582, 0.4717, 0.1167, 0.4496, 0.08029, 0.4197, 0.05045, 0.3833, 0.02827, 0.3418, 0.01461, 0.2968, 0.01, 0.25, 0.01461, 0.2032, 0.02827, 0.1582, 0.05045, 0.1167, 0.08029, 0.08029, 0.1167, 0.05045, 0.1582, 0.02827, 0.2032, 0.01461, 0.25, 0.01, 0.2968, 0.01461, 0.3418, 0.02827, 0.3833, 0.05045, 0.4197, 0.08029, 0.4496, 0.1167, 0.4717, 0.1582, 0.4854, 0.2032, 0.49, 0.25, 0.4854, 0.2968, 0.4717, 0.3418, 0.4496, 0.3833, 0.4197, 0.4197, 0.3833, 0.4496, 0.3418, 0.4717, 0.0625, 0.5, 0.0625, 1.0, 0.03125, 1.0, 0.03125, 0.5, 0.03125, 0.5, 0.03125, 1.0, 0.0, 1.0, 0.0, 0.5, 0.75, 0.49, 0.7968, 0.4854, 0.8418, 0.4717, 0.8833, 0.4496, 0.9197, 0.4197, 0.9496, 0.3833, 0.9717, 0.3418, 0.9854, 0.2968, 0.99, 0.25, 0.9854, 0.2032, 0.9717, 0.1582, 0.9496, 0.1167, 0.9197, 0.08029, 0.8833, 0.05045, 0.8418, 0.02827, 0.7968, 0.01461, 0.75, 0.01, 0.7032, 0.01461, 0.6582, 0.02827, 0.6167, 0.05045, 0.5803, 0.08029, 0.5504, 0.1167, 0.5283, 0.1582, 0.5146, 0.2032, 0.51, 0.25, 0.5146, 0.2968, 0.5283, 0.3418, 0.5504, 0.3833, 0.5803, 0.4197, 0.6167, 0.4496, 0.6582, 0.4717, 0.7032, 0.4854])
me_cylinder_003.materials.append(mat_mat_jeep_wheels)
me_cylinder_003.update()
me_cylinder_002 = bpy.data.meshes.new('Cylinder.002')
me_cylinder_002.from_pydata([(7.42e-08, 1.0, -0.2619), (-3.725e-08, 1.0, 0.2619), (0.1951, 0.9808, -0.2619), (0.1951, 0.9808, 0.2619), (0.3827, 0.9239, -0.2619), (0.3827, 0.9239, 0.2619), (0.5556, 0.8315, -0.2619), (0.5556, 0.8315, 0.2619), (0.7071, 0.7071, -0.2619), (0.7071, 0.7071, 0.2619), (0.8315, 0.5556, -0.2619), (0.8315, 0.5556, 0.2619), (0.9239, 0.3827, -0.2619), (0.9239, 0.3827, 0.2619), (0.9808, 0.1951, -0.2619), (0.9808, 0.1951, 0.2619), (1.0, -1.631e-07, -0.2619), (1.0, 9.499e-08, 0.2619), (0.9808, -0.1951, -0.2619), (0.9808, -0.1951, 0.2619), (0.9239, -0.3827, -0.2619), (0.9239, -0.3827, 0.2619), (0.8315, -0.5556, -0.2619), (0.8315, -0.5556, 0.2619), (0.7071, -0.7071, -0.2619), (0.7071, -0.7071, 0.2619), (0.5556, -0.8315, -0.2619), (0.5556, -0.8315, 0.2619), (0.3827, -0.9239, -0.2619), (0.3827, -0.9239, 0.2619), (0.1951, -0.9808, -0.2619), (0.1951, -0.9808, 0.2619), (7.42e-08, -1.0, -0.2619), (-3.725e-08, -1.0, 0.2619), (-0.1951, -0.9808, -0.2619), (-0.1951, -0.9808, 0.2619), (-0.3827, -0.9239, -0.2619), (-0.3827, -0.9239, 0.2619), (-0.5556, -0.8315, -0.2619), (-0.5556, -0.8315, 0.2619), (-0.7071, -0.7071, -0.2619), (-0.7071, -0.7071, 0.2619), (-0.8315, -0.5556, -0.2619), (-0.8315, -0.5556, 0.2619), (-0.9239, -0.3827, -0.2619), (-0.9239, -0.3827, 0.2619), (-0.9808, -0.1951, -0.2619), (-0.9808, -0.1951, 0.2619), (-1.0, -1.631e-07, -0.2619), (-1.0, 9.499e-08, 0.2619), (-0.9808, 0.1951, -0.2619), (-0.9808, 0.1951, 0.2619), (-0.9239, 0.3827, -0.2619), (-0.9239, 0.3827, 0.2619), (-0.8315, 0.5556, -0.2619), (-0.8315, 0.5556, 0.2619), (-0.7071, 0.7071, -0.2619), (-0.7071, 0.7071, 0.2619), (-0.5556, 0.8315, -0.2619), (-0.5556, 0.8315, 0.2619), (-0.3827, 0.9239, -0.2619), (-0.3827, 0.9239, 0.2619), (-0.1951, 0.9808, -0.2619), (-0.1951, 0.9808, 0.2619)], [], [(0, 1, 3, 2), (2, 3, 5, 4), (4, 5, 7, 6), (6, 7, 9, 8), (8, 9, 11, 10), (10, 11, 13, 12), (12, 13, 15, 14), (14, 15, 17, 16), (16, 17, 19, 18), (18, 19, 21, 20), (20, 21, 23, 22), (22, 23, 25, 24), (24, 25, 27, 26), (26, 27, 29, 28), (28, 29, 31, 30), (30, 31, 33, 32), (32, 33, 35, 34), (34, 35, 37, 36), (36, 37, 39, 38), (38, 39, 41, 40), (40, 41, 43, 42), (42, 43, 45, 44), (44, 45, 47, 46), (46, 47, 49, 48), (48, 49, 51, 50), (50, 51, 53, 52), (52, 53, 55, 54), (54, 55, 57, 56), (56, 57, 59, 58), (58, 59, 61, 60), (3, 1, 63, 61, 59, 57, 55, 53, 51, 49, 47, 45, 43, 41, 39, 37, 35, 33, 31, 29, 27, 25, 23, 21, 19, 17, 15, 13, 11, 9, 7, 5), (60, 61, 63, 62), (62, 63, 1, 0), (0, 2, 4, 6, 8, 10, 12, 14, 16, 18, 20, 22, 24, 26, 28, 30, 32, 34, 36, 38, 40, 42, 44, 46, 48, 50, 52, 54, 56, 58, 60, 62)])
_uv = me_cylinder_002.uv_layers.new(name='UVMap')
_uv.uv.foreach_set('vector', [1.0, 0.5, 1.0, 1.0, 0.9688, 1.0, 0.9688, 0.5, 0.9688, 0.5, 0.9688, 1.0, 0.9375, 1.0, 0.9375, 0.5, 0.9375, 0.5, 0.9375, 1.0, 0.9062, 1.0, 0.9062, 0.5, 0.9062, 0.5, 0.9062, 1.0, 0.875, 1.0, 0.875, 0.5, 0.875, 0.5, 0.875, 1.0, 0.8438, 1.0, 0.8438, 0.5, 0.8438, 0.5, 0.8438, 1.0, 0.8125, 1.0, 0.8125, 0.5, 0.8125, 0.5, 0.8125, 1.0, 0.7812, 1.0, 0.7812, 0.5, 0.7812, 0.5, 0.7812, 1.0, 0.75, 1.0, 0.75, 0.5, 0.75, 0.5, 0.75, 1.0, 0.7188, 1.0, 0.7188, 0.5, 0.7188, 0.5, 0.7188, 1.0, 0.6875, 1.0, 0.6875, 0.5, 0.6875, 0.5, 0.6875, 1.0, 0.6562, 1.0, 0.6562, 0.5, 0.6562, 0.5, 0.6562, 1.0, 0.625, 1.0, 0.625, 0.5, 0.625, 0.5, 0.625, 1.0, 0.5938, 1.0, 0.5938, 0.5, 0.5938, 0.5, 0.5938, 1.0, 0.5625, 1.0, 0.5625, 0.5, 0.5625, 0.5, 0.5625, 1.0, 0.5312, 1.0, 0.5312, 0.5, 0.5312, 0.5, 0.5312, 1.0, 0.5, 1.0, 0.5, 0.5, 0.5, 0.5, 0.5, 1.0, 0.4688, 1.0, 0.4688, 0.5, 0.4688, 0.5, 0.4688, 1.0, 0.4375, 1.0, 0.4375, 0.5, 0.4375, 0.5, 0.4375, 1.0, 0.4062, 1.0, 0.4062, 0.5, 0.4062, 0.5, 0.4062, 1.0, 0.375, 1.0, 0.375, 0.5, 0.375, 0.5, 0.375, 1.0, 0.3438, 1.0, 0.3438, 0.5, 0.3438, 0.5, 0.3438, 1.0, 0.3125, 1.0, 0.3125, 0.5, 0.3125, 0.5, 0.3125, 1.0, 0.2812, 1.0, 0.2812, 0.5, 0.2812, 0.5, 0.2812, 1.0, 0.25, 1.0, 0.25, 0.5, 0.25, 0.5, 0.25, 1.0, 0.2188, 1.0, 0.2188, 0.5, 0.2188, 0.5, 0.2188, 1.0, 0.1875, 1.0, 0.1875, 0.5, 0.1875, 0.5, 0.1875, 1.0, 0.1562, 1.0, 0.1562, 0.5, 0.1562, 0.5, 0.1562, 1.0, 0.125, 1.0, 0.125, 0.5, 0.125, 0.5, 0.125, 1.0, 0.09375, 1.0, 0.09375, 0.5, 0.09375, 0.5, 0.09375, 1.0, 0.0625, 1.0, 0.0625, 0.5, 0.2968, 0.4854, 0.25, 0.49, 0.2032, 0.4854, 0.1582, 0.4717, 0.1167, 0.4496, 0.08029, 0.4197, 0.05045, 0.3833, 0.02827, 0.3418, 0.01461, 0.2968, 0.01, 0.25, 0.01461, 0.2032, 0.02827, 0.1582, 0.05045, 0.1167, 0.08029, 0.08029, 0.1167, 0.05045, 0.1582, 0.02827, 0.2032, 0.01461, 0.25, 0.01, 0.2968, 0.01461, 0.3418, 0.02827, 0.3833, 0.05045, 0.4197, 0.08029, 0.4496, 0.1167, 0.4717, 0.1582, 0.4854, 0.2032, 0.49, 0.25, 0.4854, 0.2968, 0.4717, 0.3418, 0.4496, 0.3833, 0.4197, 0.4197, 0.3833, 0.4496, 0.3418, 0.4717, 0.0625, 0.5, 0.0625, 1.0, 0.03125, 1.0, 0.03125, 0.5, 0.03125, 0.5, 0.03125, 1.0, 0.0, 1.0, 0.0, 0.5, 0.75, 0.49, 0.7968, 0.4854, 0.8418, 0.4717, 0.8833, 0.4496, 0.9197, 0.4197, 0.9496, 0.3833, 0.9717, 0.3418, 0.9854, 0.2968, 0.99, 0.25, 0.9854, 0.2032, 0.9717, 0.1582, 0.9496, 0.1167, 0.9197, 0.08029, 0.8833, 0.05045, 0.8418, 0.02827, 0.7968, 0.01461, 0.75, 0.01, 0.7032, 0.01461, 0.6582, 0.02827, 0.6167, 0.05045, 0.5803, 0.08029, 0.5504, 0.1167, 0.5283, 0.1582, 0.5146, 0.2032, 0.51, 0.25, 0.5146, 0.2968, 0.5283, 0.3418, 0.5504, 0.3833, 0.5803, 0.4197, 0.6167, 0.4496, 0.6582, 0.4717, 0.7032, 0.4854])
me_cylinder_002.materials.append(mat_mat_jeep_wheels)
me_cylinder_002.update()
me_cylinder_001 = bpy.data.meshes.new('Cylinder.001')
me_cylinder_001.from_pydata([(7.42e-08, 1.0, -0.2619), (-3.725e-08, 1.0, 0.2619), (0.1951, 0.9808, -0.2619), (0.1951, 0.9808, 0.2619), (0.3827, 0.9239, -0.2619), (0.3827, 0.9239, 0.2619), (0.5556, 0.8315, -0.2619), (0.5556, 0.8315, 0.2619), (0.7071, 0.7071, -0.2619), (0.7071, 0.7071, 0.2619), (0.8315, 0.5556, -0.2619), (0.8315, 0.5556, 0.2619), (0.9239, 0.3827, -0.2619), (0.9239, 0.3827, 0.2619), (0.9808, 0.1951, -0.2619), (0.9808, 0.1951, 0.2619), (1.0, -1.631e-07, -0.2619), (1.0, 9.499e-08, 0.2619), (0.9808, -0.1951, -0.2619), (0.9808, -0.1951, 0.2619), (0.9239, -0.3827, -0.2619), (0.9239, -0.3827, 0.2619), (0.8315, -0.5556, -0.2619), (0.8315, -0.5556, 0.2619), (0.7071, -0.7071, -0.2619), (0.7071, -0.7071, 0.2619), (0.5556, -0.8315, -0.2619), (0.5556, -0.8315, 0.2619), (0.3827, -0.9239, -0.2619), (0.3827, -0.9239, 0.2619), (0.1951, -0.9808, -0.2619), (0.1951, -0.9808, 0.2619), (7.42e-08, -1.0, -0.2619), (-3.725e-08, -1.0, 0.2619), (-0.1951, -0.9808, -0.2619), (-0.1951, -0.9808, 0.2619), (-0.3827, -0.9239, -0.2619), (-0.3827, -0.9239, 0.2619), (-0.5556, -0.8315, -0.2619), (-0.5556, -0.8315, 0.2619), (-0.7071, -0.7071, -0.2619), (-0.7071, -0.7071, 0.2619), (-0.8315, -0.5556, -0.2619), (-0.8315, -0.5556, 0.2619), (-0.9239, -0.3827, -0.2619), (-0.9239, -0.3827, 0.2619), (-0.9808, -0.1951, -0.2619), (-0.9808, -0.1951, 0.2619), (-1.0, -1.631e-07, -0.2619), (-1.0, 9.499e-08, 0.2619), (-0.9808, 0.1951, -0.2619), (-0.9808, 0.1951, 0.2619), (-0.9239, 0.3827, -0.2619), (-0.9239, 0.3827, 0.2619), (-0.8315, 0.5556, -0.2619), (-0.8315, 0.5556, 0.2619), (-0.7071, 0.7071, -0.2619), (-0.7071, 0.7071, 0.2619), (-0.5556, 0.8315, -0.2619), (-0.5556, 0.8315, 0.2619), (-0.3827, 0.9239, -0.2619), (-0.3827, 0.9239, 0.2619), (-0.1951, 0.9808, -0.2619), (-0.1951, 0.9808, 0.2619)], [], [(0, 1, 3, 2), (2, 3, 5, 4), (4, 5, 7, 6), (6, 7, 9, 8), (8, 9, 11, 10), (10, 11, 13, 12), (12, 13, 15, 14), (14, 15, 17, 16), (16, 17, 19, 18), (18, 19, 21, 20), (20, 21, 23, 22), (22, 23, 25, 24), (24, 25, 27, 26), (26, 27, 29, 28), (28, 29, 31, 30), (30, 31, 33, 32), (32, 33, 35, 34), (34, 35, 37, 36), (36, 37, 39, 38), (38, 39, 41, 40), (40, 41, 43, 42), (42, 43, 45, 44), (44, 45, 47, 46), (46, 47, 49, 48), (48, 49, 51, 50), (50, 51, 53, 52), (52, 53, 55, 54), (54, 55, 57, 56), (56, 57, 59, 58), (58, 59, 61, 60), (3, 1, 63, 61, 59, 57, 55, 53, 51, 49, 47, 45, 43, 41, 39, 37, 35, 33, 31, 29, 27, 25, 23, 21, 19, 17, 15, 13, 11, 9, 7, 5), (60, 61, 63, 62), (62, 63, 1, 0), (0, 2, 4, 6, 8, 10, 12, 14, 16, 18, 20, 22, 24, 26, 28, 30, 32, 34, 36, 38, 40, 42, 44, 46, 48, 50, 52, 54, 56, 58, 60, 62)])
_uv = me_cylinder_001.uv_layers.new(name='UVMap')
_uv.uv.foreach_set('vector', [1.0, 0.5, 1.0, 1.0, 0.9688, 1.0, 0.9688, 0.5, 0.9688, 0.5, 0.9688, 1.0, 0.9375, 1.0, 0.9375, 0.5, 0.9375, 0.5, 0.9375, 1.0, 0.9062, 1.0, 0.9062, 0.5, 0.9062, 0.5, 0.9062, 1.0, 0.875, 1.0, 0.875, 0.5, 0.875, 0.5, 0.875, 1.0, 0.8438, 1.0, 0.8438, 0.5, 0.8438, 0.5, 0.8438, 1.0, 0.8125, 1.0, 0.8125, 0.5, 0.8125, 0.5, 0.8125, 1.0, 0.7812, 1.0, 0.7812, 0.5, 0.7812, 0.5, 0.7812, 1.0, 0.75, 1.0, 0.75, 0.5, 0.75, 0.5, 0.75, 1.0, 0.7188, 1.0, 0.7188, 0.5, 0.7188, 0.5, 0.7188, 1.0, 0.6875, 1.0, 0.6875, 0.5, 0.6875, 0.5, 0.6875, 1.0, 0.6562, 1.0, 0.6562, 0.5, 0.6562, 0.5, 0.6562, 1.0, 0.625, 1.0, 0.625, 0.5, 0.625, 0.5, 0.625, 1.0, 0.5938, 1.0, 0.5938, 0.5, 0.5938, 0.5, 0.5938, 1.0, 0.5625, 1.0, 0.5625, 0.5, 0.5625, 0.5, 0.5625, 1.0, 0.5312, 1.0, 0.5312, 0.5, 0.5312, 0.5, 0.5312, 1.0, 0.5, 1.0, 0.5, 0.5, 0.5, 0.5, 0.5, 1.0, 0.4688, 1.0, 0.4688, 0.5, 0.4688, 0.5, 0.4688, 1.0, 0.4375, 1.0, 0.4375, 0.5, 0.4375, 0.5, 0.4375, 1.0, 0.4062, 1.0, 0.4062, 0.5, 0.4062, 0.5, 0.4062, 1.0, 0.375, 1.0, 0.375, 0.5, 0.375, 0.5, 0.375, 1.0, 0.3438, 1.0, 0.3438, 0.5, 0.3438, 0.5, 0.3438, 1.0, 0.3125, 1.0, 0.3125, 0.5, 0.3125, 0.5, 0.3125, 1.0, 0.2812, 1.0, 0.2812, 0.5, 0.2812, 0.5, 0.2812, 1.0, 0.25, 1.0, 0.25, 0.5, 0.25, 0.5, 0.25, 1.0, 0.2188, 1.0, 0.2188, 0.5, 0.2188, 0.5, 0.2188, 1.0, 0.1875, 1.0, 0.1875, 0.5, 0.1875, 0.5, 0.1875, 1.0, 0.1562, 1.0, 0.1562, 0.5, 0.1562, 0.5, 0.1562, 1.0, 0.125, 1.0, 0.125, 0.5, 0.125, 0.5, 0.125, 1.0, 0.09375, 1.0, 0.09375, 0.5, 0.09375, 0.5, 0.09375, 1.0, 0.0625, 1.0, 0.0625, 0.5, 0.2968, 0.4854, 0.25, 0.49, 0.2032, 0.4854, 0.1582, 0.4717, 0.1167, 0.4496, 0.08029, 0.4197, 0.05045, 0.3833, 0.02827, 0.3418, 0.01461, 0.2968, 0.01, 0.25, 0.01461, 0.2032, 0.02827, 0.1582, 0.05045, 0.1167, 0.08029, 0.08029, 0.1167, 0.05045, 0.1582, 0.02827, 0.2032, 0.01461, 0.25, 0.01, 0.2968, 0.01461, 0.3418, 0.02827, 0.3833, 0.05045, 0.4197, 0.08029, 0.4496, 0.1167, 0.4717, 0.1582, 0.4854, 0.2032, 0.49, 0.25, 0.4854, 0.2968, 0.4717, 0.3418, 0.4496, 0.3833, 0.4197, 0.4197, 0.3833, 0.4496, 0.3418, 0.4717, 0.0625, 0.5, 0.0625, 1.0, 0.03125, 1.0, 0.03125, 0.5, 0.03125, 0.5, 0.03125, 1.0, 0.0, 1.0, 0.0, 0.5, 0.75, 0.49, 0.7968, 0.4854, 0.8418, 0.4717, 0.8833, 0.4496, 0.9197, 0.4197, 0.9496, 0.3833, 0.9717, 0.3418, 0.9854, 0.2968, 0.99, 0.25, 0.9854, 0.2032, 0.9717, 0.1582, 0.9496, 0.1167, 0.9197, 0.08029, 0.8833, 0.05045, 0.8418, 0.02827, 0.7968, 0.01461, 0.75, 0.01, 0.7032, 0.01461, 0.6582, 0.02827, 0.6167, 0.05045, 0.5803, 0.08029, 0.5504, 0.1167, 0.5283, 0.1582, 0.5146, 0.2032, 0.51, 0.25, 0.5146, 0.2968, 0.5283, 0.3418, 0.5504, 0.3833, 0.5803, 0.4197, 0.6167, 0.4496, 0.6582, 0.4717, 0.7032, 0.4854])
me_cylinder_001.materials.append(mat_mat_jeep_wheels)
me_cylinder_001.update()
me_cylinder = bpy.data.meshes.new('Cylinder')
me_cylinder.from_pydata([(7.42e-08, 1.0, -0.2619), (-3.725e-08, 1.0, 0.2619), (0.1951, 0.9808, -0.2619), (0.1951, 0.9808, 0.2619), (0.3827, 0.9239, -0.2619), (0.3827, 0.9239, 0.2619), (0.5556, 0.8315, -0.2619), (0.5556, 0.8315, 0.2619), (0.7071, 0.7071, -0.2619), (0.7071, 0.7071, 0.2619), (0.8315, 0.5556, -0.2619), (0.8315, 0.5556, 0.2619), (0.9239, 0.3827, -0.2619), (0.9239, 0.3827, 0.2619), (0.9808, 0.1951, -0.2619), (0.9808, 0.1951, 0.2619), (1.0, -1.631e-07, -0.2619), (1.0, 9.499e-08, 0.2619), (0.9808, -0.1951, -0.2619), (0.9808, -0.1951, 0.2619), (0.9239, -0.3827, -0.2619), (0.9239, -0.3827, 0.2619), (0.8315, -0.5556, -0.2619), (0.8315, -0.5556, 0.2619), (0.7071, -0.7071, -0.2619), (0.7071, -0.7071, 0.2619), (0.5556, -0.8315, -0.2619), (0.5556, -0.8315, 0.2619), (0.3827, -0.9239, -0.2619), (0.3827, -0.9239, 0.2619), (0.1951, -0.9808, -0.2619), (0.1951, -0.9808, 0.2619), (7.42e-08, -1.0, -0.2619), (-3.725e-08, -1.0, 0.2619), (-0.1951, -0.9808, -0.2619), (-0.1951, -0.9808, 0.2619), (-0.3827, -0.9239, -0.2619), (-0.3827, -0.9239, 0.2619), (-0.5556, -0.8315, -0.2619), (-0.5556, -0.8315, 0.2619), (-0.7071, -0.7071, -0.2619), (-0.7071, -0.7071, 0.2619), (-0.8315, -0.5556, -0.2619), (-0.8315, -0.5556, 0.2619), (-0.9239, -0.3827, -0.2619), (-0.9239, -0.3827, 0.2619), (-0.9808, -0.1951, -0.2619), (-0.9808, -0.1951, 0.2619), (-1.0, -1.631e-07, -0.2619), (-1.0, 9.499e-08, 0.2619), (-0.9808, 0.1951, -0.2619), (-0.9808, 0.1951, 0.2619), (-0.9239, 0.3827, -0.2619), (-0.9239, 0.3827, 0.2619), (-0.8315, 0.5556, -0.2619), (-0.8315, 0.5556, 0.2619), (-0.7071, 0.7071, -0.2619), (-0.7071, 0.7071, 0.2619), (-0.5556, 0.8315, -0.2619), (-0.5556, 0.8315, 0.2619), (-0.3827, 0.9239, -0.2619), (-0.3827, 0.9239, 0.2619), (-0.1951, 0.9808, -0.2619), (-0.1951, 0.9808, 0.2619)], [], [(0, 1, 3, 2), (2, 3, 5, 4), (4, 5, 7, 6), (6, 7, 9, 8), (8, 9, 11, 10), (10, 11, 13, 12), (12, 13, 15, 14), (14, 15, 17, 16), (16, 17, 19, 18), (18, 19, 21, 20), (20, 21, 23, 22), (22, 23, 25, 24), (24, 25, 27, 26), (26, 27, 29, 28), (28, 29, 31, 30), (30, 31, 33, 32), (32, 33, 35, 34), (34, 35, 37, 36), (36, 37, 39, 38), (38, 39, 41, 40), (40, 41, 43, 42), (42, 43, 45, 44), (44, 45, 47, 46), (46, 47, 49, 48), (48, 49, 51, 50), (50, 51, 53, 52), (52, 53, 55, 54), (54, 55, 57, 56), (56, 57, 59, 58), (58, 59, 61, 60), (3, 1, 63, 61, 59, 57, 55, 53, 51, 49, 47, 45, 43, 41, 39, 37, 35, 33, 31, 29, 27, 25, 23, 21, 19, 17, 15, 13, 11, 9, 7, 5), (60, 61, 63, 62), (62, 63, 1, 0), (0, 2, 4, 6, 8, 10, 12, 14, 16, 18, 20, 22, 24, 26, 28, 30, 32, 34, 36, 38, 40, 42, 44, 46, 48, 50, 52, 54, 56, 58, 60, 62)])
_uv = me_cylinder.uv_layers.new(name='UVMap')
_uv.uv.foreach_set('vector', [1.0, 0.5, 1.0, 1.0, 0.9688, 1.0, 0.9688, 0.5, 0.9688, 0.5, 0.9688, 1.0, 0.9375, 1.0, 0.9375, 0.5, 0.9375, 0.5, 0.9375, 1.0, 0.9062, 1.0, 0.9062, 0.5, 0.9062, 0.5, 0.9062, 1.0, 0.875, 1.0, 0.875, 0.5, 0.875, 0.5, 0.875, 1.0, 0.8438, 1.0, 0.8438, 0.5, 0.8438, 0.5, 0.8438, 1.0, 0.8125, 1.0, 0.8125, 0.5, 0.8125, 0.5, 0.8125, 1.0, 0.7812, 1.0, 0.7812, 0.5, 0.7812, 0.5, 0.7812, 1.0, 0.75, 1.0, 0.75, 0.5, 0.75, 0.5, 0.75, 1.0, 0.7188, 1.0, 0.7188, 0.5, 0.7188, 0.5, 0.7188, 1.0, 0.6875, 1.0, 0.6875, 0.5, 0.6875, 0.5, 0.6875, 1.0, 0.6562, 1.0, 0.6562, 0.5, 0.6562, 0.5, 0.6562, 1.0, 0.625, 1.0, 0.625, 0.5, 0.625, 0.5, 0.625, 1.0, 0.5938, 1.0, 0.5938, 0.5, 0.5938, 0.5, 0.5938, 1.0, 0.5625, 1.0, 0.5625, 0.5, 0.5625, 0.5, 0.5625, 1.0, 0.5312, 1.0, 0.5312, 0.5, 0.5312, 0.5, 0.5312, 1.0, 0.5, 1.0, 0.5, 0.5, 0.5, 0.5, 0.5, 1.0, 0.4688, 1.0, 0.4688, 0.5, 0.4688, 0.5, 0.4688, 1.0, 0.4375, 1.0, 0.4375, 0.5, 0.4375, 0.5, 0.4375, 1.0, 0.4062, 1.0, 0.4062, 0.5, 0.4062, 0.5, 0.4062, 1.0, 0.375, 1.0, 0.375, 0.5, 0.375, 0.5, 0.375, 1.0, 0.3438, 1.0, 0.3438, 0.5, 0.3438, 0.5, 0.3438, 1.0, 0.3125, 1.0, 0.3125, 0.5, 0.3125, 0.5, 0.3125, 1.0, 0.2812, 1.0, 0.2812, 0.5, 0.2812, 0.5, 0.2812, 1.0, 0.25, 1.0, 0.25, 0.5, 0.25, 0.5, 0.25, 1.0, 0.2188, 1.0, 0.2188, 0.5, 0.2188, 0.5, 0.2188, 1.0, 0.1875, 1.0, 0.1875, 0.5, 0.1875, 0.5, 0.1875, 1.0, 0.1562, 1.0, 0.1562, 0.5, 0.1562, 0.5, 0.1562, 1.0, 0.125, 1.0, 0.125, 0.5, 0.125, 0.5, 0.125, 1.0, 0.09375, 1.0, 0.09375, 0.5, 0.09375, 0.5, 0.09375, 1.0, 0.0625, 1.0, 0.0625, 0.5, 0.2968, 0.4854, 0.25, 0.49, 0.2032, 0.4854, 0.1582, 0.4717, 0.1167, 0.4496, 0.08029, 0.4197, 0.05045, 0.3833, 0.02827, 0.3418, 0.01461, 0.2968, 0.01, 0.25, 0.01461, 0.2032, 0.02827, 0.1582, 0.05045, 0.1167, 0.08029, 0.08029, 0.1167, 0.05045, 0.1582, 0.02827, 0.2032, 0.01461, 0.25, 0.01, 0.2968, 0.01461, 0.3418, 0.02827, 0.3833, 0.05045, 0.4197, 0.08029, 0.4496, 0.1167, 0.4717, 0.1582, 0.4854, 0.2032, 0.49, 0.25, 0.4854, 0.2968, 0.4717, 0.3418, 0.4496, 0.3833, 0.4197, 0.4197, 0.3833, 0.4496, 0.3418, 0.4717, 0.0625, 0.5, 0.0625, 1.0, 0.03125, 1.0, 0.03125, 0.5, 0.03125, 0.5, 0.03125, 1.0, 0.0, 1.0, 0.0, 0.5, 0.75, 0.49, 0.7968, 0.4854, 0.8418, 0.4717, 0.8833, 0.4496, 0.9197, 0.4197, 0.9496, 0.3833, 0.9717, 0.3418, 0.9854, 0.2968, 0.99, 0.25, 0.9854, 0.2032, 0.9717, 0.1582, 0.9496, 0.1167, 0.9197, 0.08029, 0.8833, 0.05045, 0.8418, 0.02827, 0.7968, 0.01461, 0.75, 0.01, 0.7032, 0.01461, 0.6582, 0.02827, 0.6167, 0.05045, 0.5803, 0.08029, 0.5504, 0.1167, 0.5283, 0.1582, 0.5146, 0.2032, 0.51, 0.25, 0.5146, 0.2968, 0.5283, 0.3418, 0.5504, 0.3833, 0.5803, 0.4197, 0.6167, 0.4496, 0.6582, 0.4717, 0.7032, 0.4854])
me_cylinder.materials.append(mat_mat_jeep_wheels)
me_cylinder.update()
me_cube_002 = bpy.data.meshes.new('Cube.002')
me_cube_002.from_pydata([(-1.637, -5.809, -1.612), (-1.637, -3.597, 0.1738), (-1.637, 3.849, -1.612), (-1.637, 3.705, 1.652), (2.251, -5.809, -1.612), (2.251, -3.597, 0.1738), (2.251, 3.849, -1.612), (2.251, 3.705, 1.652), (-1.637, -5.809, -0.7944), (-1.637, 3.849, -0.7944), (2.251, 3.849, -0.7944), (2.251, -5.809, -0.7944), (-1.637, 3.524, -1.612), (-1.637, 3.524, 1.814), (2.251, 3.524, -1.612), (2.251, 3.524, 1.814), (2.251, 3.524, -0.7944), (-1.637, 3.524, -0.7944), (-1.637, 0.8921, -1.612), (2.251, 0.8921, 1.814), (2.251, 0.8921, -0.7944), (-1.637, 0.8921, 1.814), (2.251, 0.8921, -1.612), (-1.637, 0.8921, -0.7944), (-1.637, -0.6097, -1.612), (2.251, -0.6097, 1.814), (2.251, -0.6097, -0.7944), (-1.637, -0.6097, 1.814), (2.251, -0.6097, -1.612), (-1.637, -0.6097, -0.7944), (-1.637, -3.013, -1.612), (2.251, -3.013, 1.814), (2.251, -3.013, -0.7944), (-1.637, -3.013, 1.814), (2.251, -3.013, -1.612), (-1.637, -3.013, -0.7944), (-1.637, -5.809, -0.07419), (-1.637, 3.849, -0.07419), (2.251, 3.849, -0.07419), (2.251, -5.809, -0.07419), (2.251, 3.524, -0.07419), (-1.637, 3.524, -0.07419), (-1.637, 0.8921, -0.07419), (2.251, 0.8921, -0.07419), (-1.637, -0.6097, -0.07419), (2.251, -0.6097, -0.07419), (-1.637, -3.013, -0.07419), (2.251, -3.013, -0.07419), (-1.637, 3.524, 1.814), (-1.637, 0.8921, 1.814), (-1.637, -0.6097, 1.814), (-1.637, -3.013, 1.814), (-1.637, -0.6097, 0.8701), (-1.637, 3.524, 0.8701), (-1.637, -3.013, 0.8701), (-1.637, 0.8921, 0.8701), (-1.637, 3.607, 0.8599)], [], [(41, 53, 56, 3, 37), (37, 3, 7, 38), (47, 31, 5, 39), (39, 5, 1, 36), (30, 34, 4, 0), (31, 33, 1, 5), (4, 11, 8, 0), (34, 32, 11, 4), (2, 9, 10, 6), (12, 17, 9, 2), (18, 23, 17, 12), (6, 10, 16, 14), (7, 3, 13, 15), (2, 6, 14, 12), (38, 7, 15, 40), (42, 55, 53, 41), (44, 52, 55, 42), (24, 29, 23, 18), (14, 16, 20, 22), (15, 13, 21, 19), (12, 14, 22, 18), (40, 15, 19, 43), (30, 35, 29, 24), (46, 54, 52, 44), (22, 20, 26, 28), (19, 21, 27, 25), (18, 22, 28, 24), (43, 19, 25, 45), (36, 1, 33, 54, 46), (0, 8, 35, 30), (28, 26, 32, 34), (25, 27, 33, 31), (24, 28, 34, 30), (45, 25, 31, 47), (26, 45, 47, 32), (8, 36, 46, 35), (20, 43, 45, 26), (35, 46, 44, 29), (16, 40, 43, 20), (29, 44, 42, 23), (23, 42, 41, 17), (10, 38, 40, 16), (11, 39, 36, 8), (32, 47, 39, 11), (9, 37, 38, 10), (17, 41, 37, 9), (33, 27, 50, 51), (27, 21, 49, 50), (21, 13, 48, 49), (53, 55, 21, 13), (52, 54, 33, 27), (55, 52, 27, 21), (3, 56, 53, 13)])
_uv = me_cube_002.uv_layers.new(name='UVMap')
_uv.uv.foreach_set('vector', [0.5009, 0.2284, 0.5629, 0.2284, 0.5642, 0.2357, 0.625, 0.25, 0.5009, 0.25, 0.5009, 0.25, 0.625, 0.25, 0.625, 0.5, 0.5009, 0.5, 0.5009, 0.7076, 0.625, 0.7076, 0.625, 0.75, 0.5009, 0.75, 0.5009, 0.75, 0.625, 0.75, 0.625, 1.0, 0.5009, 1.0, 0.125, 0.7076, 0.375, 0.7076, 0.375, 0.75, 0.125, 0.75, 0.625, 0.7076, 0.875, 0.7076, 0.875, 0.75, 0.625, 0.75, 0.375, 0.75, 0.4419, 0.75, 0.4419, 1.0, 0.375, 1.0, 0.375, 0.7076, 0.4419, 0.7076, 0.4419, 0.75, 0.375, 0.75, 0.375, 0.25, 0.4419, 0.25, 0.4419, 0.5, 0.375, 0.5, 0.375, 0.2284, 0.4419, 0.2284, 0.4419, 0.25, 0.375, 0.25, 0.375, 0.1648, 0.4419, 0.1648, 0.4419, 0.2284, 0.375, 0.2284, 0.375, 0.5, 0.4419, 0.5, 0.4419, 0.5216, 0.375, 0.5216, 0.625, 0.5, 0.875, 0.5, 0.875, 0.5216, 0.625, 0.5216, 0.125, 0.5, 0.375, 0.5, 0.375, 0.5216, 0.125, 0.5216, 0.5009, 0.5, 0.625, 0.5, 0.625, 0.5216, 0.5009, 0.5216, 0.5009, 0.1648, 0.5629, 0.1648, 0.5629, 0.2284, 0.5009, 0.2284, 0.5009, 0.07004, 0.5629, 0.07004, 0.5629, 0.1648, 0.5009, 0.1648, 0.375, 0.07004, 0.4419, 0.07004, 0.4419, 0.1648, 0.375, 0.1648, 0.375, 0.5216, 0.4419, 0.5216, 0.4419, 0.5852, 0.375, 0.5852, 0.625, 0.5216, 0.875, 0.5216, 0.875, 0.5852, 0.625, 0.5852, 0.125, 0.5216, 0.375, 0.5216, 0.375, 0.5852, 0.125, 0.5852, 0.5009, 0.5216, 0.625, 0.5216, 0.625, 0.5852, 0.5009, 0.5852, 0.375, 0.04241, 0.4419, 0.04241, 0.4419, 0.07004, 0.375, 0.07004, 0.5009, 0.04241, 0.5629, 0.04241, 0.5629, 0.07004, 0.5009, 0.07004, 0.375, 0.5852, 0.4419, 0.5852, 0.4419, 0.68, 0.375, 0.68, 0.625, 0.5852, 0.875, 0.5852, 0.875, 0.68, 0.625, 0.68, 0.125, 0.5852, 0.375, 0.5852, 0.375, 0.68, 0.125, 0.68, 0.5009, 0.5852, 0.625, 0.5852, 0.625, 0.68, 0.5009, 0.68, 0.5009, 0.0, 0.625, 0.0, 0.625, 0.04241, 0.5629, 0.04241, 0.5009, 0.04241, 0.375, 0.0, 0.4419, 0.0, 0.4419, 0.04241, 0.375, 0.04241, 0.375, 0.68, 0.4419, 0.68, 0.4419, 0.7076, 0.375, 0.7076, 0.625, 0.68, 0.875, 0.68, 0.875, 0.7076, 0.625, 0.7076, 0.125, 0.68, 0.375, 0.68, 0.375, 0.7076, 0.125, 0.7076, 0.5009, 0.68, 0.625, 0.68, 0.625, 0.7076, 0.5009, 0.7076, 0.4419, 0.68, 0.5009, 0.68, 0.5009, 0.7076, 0.4419, 0.7076, 0.4419, 0.0, 0.5009, 0.0, 0.5009, 0.04241, 0.4419, 0.04241, 0.4419, 0.5852, 0.5009, 0.5852, 0.5009, 0.68, 0.4419, 0.68, 0.4419, 0.04241, 0.5009, 0.04241, 0.5009, 0.07004, 0.4419, 0.07004, 0.4419, 0.5216, 0.5009, 0.5216, 0.5009, 0.5852, 0.4419, 0.5852, 0.4419, 0.07004, 0.5009, 0.07004, 0.5009, 0.1648, 0.4419, 0.1648, 0.4419, 0.1648, 0.5009, 0.1648, 0.5009, 0.2284, 0.4419, 0.2284, 0.4419, 0.5, 0.5009, 0.5, 0.5009, 0.5216, 0.4419, 0.5216, 0.4419, 0.75, 0.5009, 0.75, 0.5009, 1.0, 0.4419, 1.0, 0.4419, 0.7076, 0.5009, 0.7076, 0.5009, 0.75, 0.4419, 0.75, 0.4419, 0.25, 0.5009, 0.25, 0.5009, 0.5, 0.4419, 0.5, 0.4419, 0.2284, 0.5009, 0.2284, 0.5009, 0.25, 0.4419, 0.25, 0.625, 0.04241, 0.625, 0.07004, 0.625, 0.07004, 0.625, 0.04241, 0.625, 0.07004, 0.625, 0.1648, 0.625, 0.1648, 0.625, 0.07004, 0.625, 0.1648, 0.625, 0.2284, 0.625, 0.2284, 0.625, 0.1648, 0.5629, 0.2284, 0.5629, 0.1648, 0.625, 0.1648, 0.625, 0.2284, 0.5629, 0.07004, 0.5629, 0.04241, 0.625, 0.04241, 0.625, 0.07004, 0.5629, 0.1648, 0.5629, 0.07004, 0.625, 0.07004, 0.625, 0.1648, 0.625, 0.25, 0.5642, 0.2357, 0.5629, 0.2284, 0.625, 0.2284])
me_cube_002.materials.append(mat_mat_chasis_body)
me_cube_002.update()

# ---- curves / text
cu_b_ziercurve = bpy.data.curves.new('BézierCurve', 'CURVE')
cu_b_ziercurve.dimensions = '3D'
_sp = cu_b_ziercurve.splines.new('BEZIER'); _sp.bezier_points.add(6)
_sp.bezier_points.foreach_set('co', [-95.93, -52.78, -0.2693, -61.67, -34.13, -0.2693, -8.064, -56.81, -0.2693, 34.04, -38.05, -0.2693, 65.33, 7.985, -0.2693, 24.43, 80.31, -0.2694, 50.25, 106.0, -0.2694])
_sp.bezier_points.foreach_set('handle_left', [-116.3, -51.52, -0.2694, -77.59, -35.75, -0.2693, -21.96, -59.6, -0.2693, 9.745, -37.84, -0.2693, 80.31, -21.42, -0.2693, 24.15, 68.45, -0.2694, 38.03, 97.56, -0.2694])
_sp.bezier_points.foreach_set('handle_right', [-86.36, -53.38, -0.2693, -50.33, -32.98, -0.2694, 8.92, -53.39, -0.2694, 46.62, -38.17, -0.2693, 57.39, 23.56, -0.2694, 24.75, 93.63, -0.2694, 51.57, 106.9, -0.2694])
for _p, _l, _r in zip(_sp.bezier_points, ['ALIGNED', 'ALIGNED', 'ALIGNED', 'ALIGNED', 'ALIGNED', 'ALIGNED', 'ALIGNED'], ['ALIGNED', 'ALIGNED', 'ALIGNED', 'ALIGNED', 'ALIGNED', 'ALIGNED', 'ALIGNED']): _p.handle_left_type = _l; _p.handle_right_type = _r
_sp.order_u = 0
_sp.order_v = 0
cu_b_ziercurve.materials.append(mat_mat_savannah_road)
cu_b_ziercurve.use_path = True
cu_b_ziercurve.fill_mode = 'FULL'

# ---- objects
ob_light = bpy.data.objects.new('Light', light_light)
ob_camera = bpy.data.objects.new('Camera', cam_camera)
ob_mainroad = bpy.data.objects.new('MainRoad', cu_b_ziercurve)
ob_savannah_base = bpy.data.objects.new('Savannah Base', me_cube_001)
ob_rock_medium = bpy.data.objects.new('Rock_Medium', me_cube_020)
ob_tree_medium = bpy.data.objects.new('Tree_Medium', me_cube_017)
ob_wheel_003 = bpy.data.objects.new('Wheel.003', me_cylinder_003)
ob_wheel_002 = bpy.data.objects.new('Wheel.002', me_cylinder_002)
ob_wheel_001 = bpy.data.objects.new('Wheel.001', me_cylinder_001)
ob_wheel = bpy.data.objects.new('Wheel', me_cylinder)
ob_jeep = bpy.data.objects.new('Jeep', None)
ob_chasis_body = bpy.data.objects.new('Chasis Body', me_cube_002)

# ---- transforms, parenting, visibility, modifiers, constraints
ob_light.location = (4.076, 1.005, 5.904)
ob_light.rotation_euler = (0.6503, 0.05522, 1.866)
ob_light.lock_rotations_4d = False
ob_light.empty_display_type = 'ARROWS'
ob_light.color = (0.0, 0.0, 0.0, 0.0)
ob_light.lineart.crease_threshold = 0.0
ob_camera.location = (7.359, -6.926, 4.958)
ob_camera.rotation_euler = (1.109, 0.0, 0.8149)
ob_camera.lock_rotations_4d = False
ob_camera.empty_display_type = 'ARROWS'
ob_camera.color = (0.0, 0.0, 0.0, 0.0)
ob_camera.display_type = 'WIRE'
ob_camera.lineart.crease_threshold = 0.0
ob_mainroad.location = (-4.288, -6.16, 0.3162)
_m = ob_mainroad.modifiers.new('GeometryNodes', 'NODES')
_m.node_group = ng_road_generator
ob_savannah_base.location = (50.67, -49.84, -1.596)
ob_rock_medium.location = (97.26, -17.76, 3.074)
ob_rock_medium.rotation_euler = (-0.1352, 0.06081, 0.744)
ob_tree_medium.location = (92.66, -44.54, 1.284)
ob_tree_medium.rotation_euler = (0.0, -0.0, -0.7986)
ob_wheel_003.parent = ob_jeep
ob_wheel_003.matrix_parent_inverse = Matrix(((1.0, -0.0, -0.0, -61.28), (-0.0, 1.0, 0.0, 16.49), (-0.0, -0.0, 1.0, -3.298), (-0.0, 0.0, -0.0, 1.0)))
ob_wheel_003.location = (59.61, -21.05, 1.754)
ob_wheel_003.rotation_euler = (1.116e-15, 1.571, 0.0)
ob_wheel_002.parent = ob_jeep
ob_wheel_002.matrix_parent_inverse = Matrix(((1.0, -0.0, -0.0, -61.28), (-0.0, 1.0, 0.0, 16.49), (-0.0, -0.0, 1.0, -3.298), (-0.0, 0.0, -0.0, 1.0)))
ob_wheel_002.location = (63.61, -13.89, 1.754)
ob_wheel_002.rotation_euler = (1.116e-15, 1.571, 0.0)
ob_wheel_001.parent = ob_jeep
ob_wheel_001.matrix_parent_inverse = Matrix(((1.0, -0.0, -0.0, -61.28), (-0.0, 1.0, 0.0, 16.49), (-0.0, -0.0, 1.0, -3.298), (-0.0, 0.0, -0.0, 1.0)))
ob_wheel_001.location = (59.61, -13.89, 1.754)
ob_wheel_001.rotation_euler = (1.116e-15, 1.571, 0.0)
ob_wheel.parent = ob_jeep
ob_wheel.matrix_parent_inverse = Matrix(((1.0, -0.0, -0.0, -61.28), (-0.0, 1.0, 0.0, 16.49), (-0.0, -0.0, 1.0, -3.298), (-0.0, 0.0, -0.0, 1.0)))
ob_wheel.location = (63.61, -21.05, 1.754)
ob_wheel.rotation_euler = (0.0, 1.571, 0.0)
ob_jeep.location = (61.28, -16.49, 3.298)
ob_chasis_body.parent = ob_jeep
ob_chasis_body.matrix_parent_inverse = Matrix(((1.0, -0.0, -0.0, -61.28), (-0.0, 1.0, 0.0, 16.49), (-0.0, -0.0, 1.0, -3.298), (-0.0, 0.0, -0.0, 1.0)))
ob_chasis_body.location = (61.28, -16.49, 3.298)

# ---- collection membership
col_collection.objects.link(ob_light)
col_collection.objects.link(ob_camera)
col_savannah_area.objects.link(ob_mainroad)
col_savannah_area.objects.link(ob_savannah_base)
col_savannah_area.objects.link(ob_rock_medium)
col_savannah_area.objects.link(ob_tree_medium)
col_savannah_area.objects.link(ob_wheel_003)
col_savannah_area.objects.link(ob_wheel_002)
col_savannah_area.objects.link(ob_wheel_001)
col_savannah_area.objects.link(ob_wheel)
col_savannah_area.objects.link(ob_jeep)
col_savannah_area.objects.link(ob_chasis_body)

# ---- scene / render settings (as saved in the file)
scene.camera = ob_camera
scene.frame_start = 1; scene.frame_end = 250; scene.frame_set(1)
scene.render.engine = 'BLENDER_EEVEE_NEXT'
bpy.context.view_layer.update()
